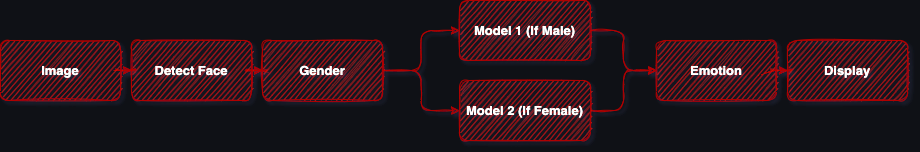

The diagram above was exported from draw.io. Its source (the exported page's mxGraphModel, read from the mxfile embedded in the PNG):
<mxGraphModel dx="1051" dy="568" grid="0" gridSize="10" guides="1" tooltips="1" connect="1" arrows="1" fold="1" page="1" pageScale="1" pageWidth="827" pageHeight="1169" background="#0F1116" math="0" shadow="1">
  <root>
    <mxCell id="0" />
    <mxCell id="1" parent="0" />
    <mxCell id="hABHS4vMWUD8Vhu3lzkL-5" value="" style="edgeStyle=orthogonalEdgeStyle;rounded=1;orthogonalLoop=1;jettySize=auto;html=1;sketch=1;labelBackgroundColor=none;fontColor=#FFFFFF;horizontal=1;fontSize=13;fontStyle=1;fillColor=#e51400;strokeColor=#B20000;shadow=0;" edge="1" parent="1" source="hABHS4vMWUD8Vhu3lzkL-1" target="hABHS4vMWUD8Vhu3lzkL-4">
      <mxGeometry relative="1" as="geometry" />
    </mxCell>
    <mxCell id="hABHS4vMWUD8Vhu3lzkL-1" value="Detect Face" style="rounded=1;whiteSpace=wrap;html=1;sketch=1;horizontal=1;fontSize=13;fontStyle=1;labelBackgroundColor=none;fillColor=#e51400;strokeColor=#B20000;shadow=0;fontColor=#ffffff;" vertex="1" parent="1">
      <mxGeometry x="171" y="240" width="120" height="60" as="geometry" />
    </mxCell>
    <mxCell id="hABHS4vMWUD8Vhu3lzkL-3" value="" style="edgeStyle=orthogonalEdgeStyle;rounded=1;orthogonalLoop=1;jettySize=auto;html=1;sketch=1;labelBackgroundColor=none;fontColor=#FFFFFF;horizontal=1;fontSize=13;fontStyle=1;fillColor=#e51400;strokeColor=#B20000;shadow=0;" edge="1" parent="1" source="hABHS4vMWUD8Vhu3lzkL-2" target="hABHS4vMWUD8Vhu3lzkL-1">
      <mxGeometry relative="1" as="geometry" />
    </mxCell>
    <mxCell id="hABHS4vMWUD8Vhu3lzkL-2" value="Image" style="rounded=1;whiteSpace=wrap;html=1;sketch=1;horizontal=1;fontSize=13;fontStyle=1;labelBackgroundColor=none;fillColor=#e51400;strokeColor=#B20000;shadow=0;fontColor=#ffffff;" vertex="1" parent="1">
      <mxGeometry x="40" y="240" width="120" height="60" as="geometry" />
    </mxCell>
    <mxCell id="hABHS4vMWUD8Vhu3lzkL-7" value="" style="edgeStyle=orthogonalEdgeStyle;rounded=1;orthogonalLoop=1;jettySize=auto;html=1;sketch=1;labelBackgroundColor=none;fontColor=#FFFFFF;horizontal=1;fontSize=13;fontStyle=1;fillColor=#e51400;strokeColor=#B20000;shadow=0;" edge="1" parent="1" source="hABHS4vMWUD8Vhu3lzkL-4" target="hABHS4vMWUD8Vhu3lzkL-6">
      <mxGeometry relative="1" as="geometry" />
    </mxCell>
    <mxCell id="hABHS4vMWUD8Vhu3lzkL-12" value="" style="edgeStyle=orthogonalEdgeStyle;rounded=1;orthogonalLoop=1;jettySize=auto;html=1;sketch=1;labelBackgroundColor=none;fontColor=#FFFFFF;horizontal=1;fontSize=13;fontStyle=1;fillColor=#e51400;strokeColor=#B20000;shadow=0;" edge="1" parent="1" source="hABHS4vMWUD8Vhu3lzkL-4" target="hABHS4vMWUD8Vhu3lzkL-11">
      <mxGeometry relative="1" as="geometry" />
    </mxCell>
    <mxCell id="hABHS4vMWUD8Vhu3lzkL-4" value="Gender" style="rounded=1;whiteSpace=wrap;html=1;sketch=1;horizontal=1;fontSize=13;fontStyle=1;labelBackgroundColor=none;fillColor=#e51400;strokeColor=#B20000;shadow=0;fontColor=#ffffff;" vertex="1" parent="1">
      <mxGeometry x="302" y="240" width="120" height="60" as="geometry" />
    </mxCell>
    <mxCell id="hABHS4vMWUD8Vhu3lzkL-14" value="" style="edgeStyle=orthogonalEdgeStyle;rounded=1;orthogonalLoop=1;jettySize=auto;html=1;sketch=1;labelBackgroundColor=none;fontColor=#FFFFFF;horizontal=1;fontSize=13;fontStyle=1;fillColor=#e51400;strokeColor=#B20000;shadow=0;" edge="1" parent="1" source="hABHS4vMWUD8Vhu3lzkL-6" target="hABHS4vMWUD8Vhu3lzkL-13">
      <mxGeometry relative="1" as="geometry" />
    </mxCell>
    <mxCell id="hABHS4vMWUD8Vhu3lzkL-6" value="Model 1 (If Male)" style="rounded=1;whiteSpace=wrap;html=1;sketch=1;horizontal=1;fontSize=13;fontStyle=1;labelBackgroundColor=none;fillColor=#e51400;strokeColor=#B20000;shadow=0;fontColor=#ffffff;" vertex="1" parent="1">
      <mxGeometry x="499" y="200" width="131" height="60" as="geometry" />
    </mxCell>
    <mxCell id="hABHS4vMWUD8Vhu3lzkL-15" value="" style="edgeStyle=orthogonalEdgeStyle;rounded=1;orthogonalLoop=1;jettySize=auto;html=1;sketch=1;labelBackgroundColor=none;fontColor=#FFFFFF;horizontal=1;fontSize=13;fontStyle=1;fillColor=#e51400;strokeColor=#B20000;shadow=0;" edge="1" parent="1" source="hABHS4vMWUD8Vhu3lzkL-11" target="hABHS4vMWUD8Vhu3lzkL-13">
      <mxGeometry relative="1" as="geometry" />
    </mxCell>
    <mxCell id="hABHS4vMWUD8Vhu3lzkL-11" value="Model 2 (If Female)" style="rounded=1;whiteSpace=wrap;html=1;sketch=1;horizontal=1;fontSize=13;fontStyle=1;labelBackgroundColor=none;fillColor=#e51400;strokeColor=#B20000;shadow=0;fontColor=#ffffff;" vertex="1" parent="1">
      <mxGeometry x="499" y="280" width="131" height="60" as="geometry" />
    </mxCell>
    <mxCell id="hABHS4vMWUD8Vhu3lzkL-17" value="" style="edgeStyle=orthogonalEdgeStyle;rounded=1;orthogonalLoop=1;jettySize=auto;html=1;sketch=1;labelBackgroundColor=none;fontColor=#FFFFFF;horizontal=1;fontSize=13;fontStyle=1;fillColor=#e51400;strokeColor=#B20000;shadow=0;" edge="1" parent="1" source="hABHS4vMWUD8Vhu3lzkL-13" target="hABHS4vMWUD8Vhu3lzkL-16">
      <mxGeometry relative="1" as="geometry" />
    </mxCell>
    <mxCell id="hABHS4vMWUD8Vhu3lzkL-13" value="Emotion" style="rounded=1;whiteSpace=wrap;html=1;sketch=1;horizontal=1;fontSize=13;fontStyle=1;labelBackgroundColor=none;fillColor=#e51400;strokeColor=#B20000;shadow=0;fontColor=#ffffff;" vertex="1" parent="1">
      <mxGeometry x="696" y="240" width="120" height="60" as="geometry" />
    </mxCell>
    <mxCell id="hABHS4vMWUD8Vhu3lzkL-16" value="Display" style="rounded=1;whiteSpace=wrap;html=1;sketch=1;horizontal=1;fontSize=13;fontStyle=1;labelBackgroundColor=none;fillColor=#e51400;strokeColor=#B20000;shadow=0;fontColor=#ffffff;" vertex="1" parent="1">
      <mxGeometry x="827" y="240" width="120" height="60" as="geometry" />
    </mxCell>
  </root>
</mxGraphModel>